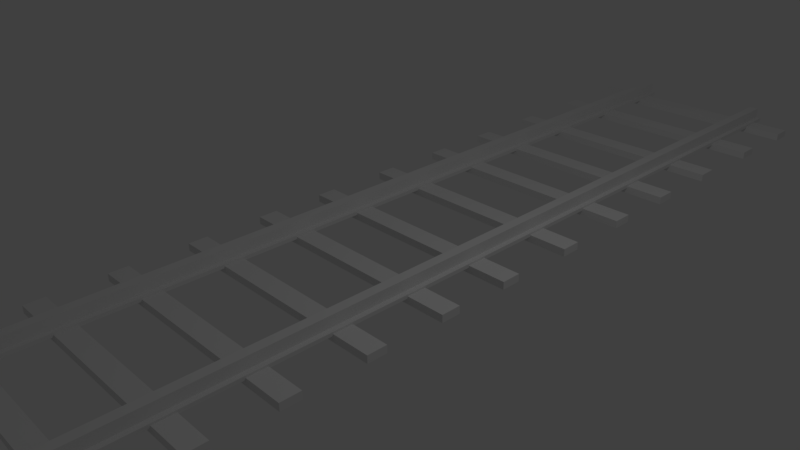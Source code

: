 # Source: TrainTracks.blend  (saved by Blender 2.77.0; exported with 4.5.12 LTS)
import bpy
from mathutils import Matrix  # noqa: F401  (used for matrix-valued properties, if any)

bpy.ops.wm.read_factory_settings(use_empty=True)
scene = bpy.context.scene
scene.name = 'Scene'

# ---- collections
col_collection_1 = bpy.data.collections.new('Collection 1'); scene.collection.children.link(col_collection_1)

# ---- materials (node trees are filled in below, after node groups)
mat_material = bpy.data.materials.new('Material')
mat_material.alpha_threshold = 0.0
mat_material.use_transparent_shadow = False
mat_material.roughness = 0.5
mat_material.line_color = (0.0, 0.0, 0.0, 1.0)

# ---- material node trees

# ---- world
world_world = bpy.data.worlds.new('World'); scene.world = world_world
world_world.color = (0.05088, 0.05088, 0.05088)
world_world.use_sun_shadow = False
world_world.sun_shadow_jitter_overblur = 0.0
world_world.cycles.sampling_method = 'MANUAL'

# ---- cameras
cam_camera = bpy.data.cameras.new('Camera')
cam_camera.clip_end = 100.0
cam_camera.lens = 35.0
cam_camera.sensor_width = 32.0
cam_camera.sensor_height = 18.0
cam_camera.ortho_scale = 7.314
cam_camera.dof.focus_distance = 0.0
cam_camera.dof.aperture_fstop = 128.0

# ---- lights
light_lamp = bpy.data.lights.new('Lamp', 'POINT')
light_lamp.transmission_factor = 0.0
light_lamp.cutoff_distance = 30.0
light_lamp.energy = 100.0
light_lamp.shadow_buffer_clip_start = 1.001
light_lamp.shadow_soft_size = 0.1
light_lamp.shadow_maximum_resolution = 0.006
light_lamp.use_absolute_resolution = True

# ---- meshes
me_cube_001 = bpy.data.meshes.new('Cube.001')
me_cube_001.from_pydata([(-1.0, -1.08, -0.001308), (-1.0, -1.08, 0.1062), (-1.0, -0.7988, -0.001308), (-1.0, -0.7988, 0.1062), (1.0, -1.08, -0.001308), (1.0, -1.08, 0.1062), (1.0, -0.7988, -0.001308), (1.0, -0.7988, 0.1062)], [], [(1, 3, 2, 0), (3, 7, 6, 2), (7, 5, 4, 6), (5, 1, 0, 4), (0, 2, 6, 4), (5, 7, 3, 1)])
me_cube_001.use_remesh_preserve_volume = False
me_cube_001.use_remesh_preserve_attributes = False
me_cube_001.use_mirror_vertex_groups = False
me_cube_001.update()
me_cube = bpy.data.meshes.new('Cube')
me_cube.from_pydata([(1.194, 7.999, 0.08038), (0.9017, 7.999, 0.08038), (1.194, -8.0, 0.08038), (0.9017, -8.0, 0.08038), (1.194, 7.999, 0.1327), (0.9017, 7.999, 0.1327), (1.194, -8.0, 0.1327), (0.9017, -8.0, 0.1327), (1.117, 7.999, 0.08038), (0.9781, 7.999, 0.08038), (1.117, -8.0, 0.08038), (0.9781, -8.0, 0.08038), (1.117, 7.999, 0.1327), (0.9781, 7.999, 0.1327), (1.117, -8.0, 0.1327), (0.9781, -8.0, 0.1327), (1.117, 7.999, 0.2886), (0.9781, 7.999, 0.2886), (1.117, -8.0, 0.2886), (0.9781, -8.0, 0.2886), (1.194, 5.333, 0.08038), (1.194, 2.666, 0.08038), (1.194, -0.000309, 0.08038), (1.194, -2.667, 0.08038), (1.194, -5.333, 0.08038), (0.9017, 5.333, 0.08038), (0.9017, 2.666, 0.08038), (0.9017, -0.000303, 0.08038), (0.9017, -2.667, 0.08038), (0.9017, -5.333, 0.08038), (1.194, 5.333, 0.1327), (1.194, 2.666, 0.1327), (1.194, -0.000309, 0.1327), (1.194, -2.667, 0.1327), (1.194, -5.333, 0.1327), (0.9017, 5.333, 0.1327), (0.9017, 2.666, 0.1327), (0.9017, -0.000303, 0.1327), (0.9017, -2.667, 0.1327), (0.9017, -5.333, 0.1327), (1.117, 5.333, 0.1327), (1.117, 2.666, 0.1327), (1.117, -0.0003073, 0.1327), (1.117, -2.667, 0.1327), (1.117, -5.333, 0.1327), (0.9781, 5.333, 0.1327), (0.9781, 2.666, 0.1327), (0.9781, -0.0003045, 0.1327), (0.9781, -2.667, 0.1327), (0.9781, -5.333, 0.1327), (1.117, 5.333, 0.2886), (1.117, 2.666, 0.2886), (1.117, -0.0003073, 0.2886), (1.117, -2.667, 0.2886), (1.117, -5.333, 0.2886), (0.9781, 5.333, 0.2886), (0.9781, 2.666, 0.2886), (0.9781, -0.0003045, 0.2886), (0.9781, -2.667, 0.2886), (0.9781, -5.333, 0.2886)], [], [(10, 2, 6, 14), (49, 39, 7, 15), (9, 1, 5, 13), (20, 0, 4, 30), (29, 3, 7, 39), (0, 8, 12, 4), (8, 9, 13, 12), (34, 44, 14, 6), (40, 12, 16, 50), (3, 11, 15, 7), (11, 10, 14, 15), (54, 59, 19, 18), (49, 15, 19, 59), (15, 14, 18, 19), (12, 13, 17, 16), (29, 24, 2, 10, 11, 3), (1, 9, 8, 0, 20, 25), (25, 20, 21, 26), (26, 21, 22, 27), (27, 22, 23, 28), (28, 23, 24, 29), (13, 45, 55, 17), (45, 46, 56, 55), (46, 47, 57, 56), (47, 48, 58, 57), (48, 49, 59, 58), (16, 17, 55, 50), (50, 55, 56, 51), (51, 56, 57, 52), (52, 57, 58, 53), (53, 58, 59, 54), (14, 44, 54, 18), (44, 43, 53, 54), (43, 42, 52, 53), (42, 41, 51, 52), (41, 40, 50, 51), (4, 12, 40, 30), (30, 40, 41, 31), (31, 41, 42, 32), (32, 42, 43, 33), (33, 43, 44, 34), (1, 25, 35, 5), (25, 26, 36, 35), (26, 27, 37, 36), (27, 28, 38, 37), (28, 29, 39, 38), (2, 24, 34, 6), (24, 23, 33, 34), (23, 22, 32, 33), (22, 21, 31, 32), (21, 20, 30, 31), (13, 5, 35, 45), (45, 35, 36, 46), (46, 36, 37, 47), (47, 37, 38, 48), (48, 38, 39, 49)])
me_cube.materials.append(mat_material)
me_cube.use_remesh_preserve_volume = False
me_cube.use_remesh_preserve_attributes = False
me_cube.use_mirror_vertex_groups = False
me_cube.update()
me_cube_002 = bpy.data.meshes.new('Cube.002')
me_cube_002.from_pydata([(-1.0, -1.08, -0.001308), (-1.0, -1.08, 0.1062), (-1.0, -0.7988, -0.001308), (-1.0, -0.7988, 0.1062), (1.0, -1.08, -0.001308), (1.0, -1.08, 0.1062), (1.0, -0.7988, -0.001308), (1.0, -0.7988, 0.1062)], [], [(1, 3, 2, 0), (3, 7, 6, 2), (7, 5, 4, 6), (5, 1, 0, 4), (0, 2, 6, 4), (5, 7, 3, 1)])
me_cube_002.use_remesh_preserve_volume = False
me_cube_002.use_remesh_preserve_attributes = False
me_cube_002.use_mirror_vertex_groups = False
me_cube_002.update()
me_cube_003 = bpy.data.meshes.new('Cube.003')
me_cube_003.from_pydata([(-1.0, -1.08, -0.001308), (-1.0, -1.08, 0.1062), (-1.0, -0.7988, -0.001308), (-1.0, -0.7988, 0.1062), (1.0, -1.08, -0.001308), (1.0, -1.08, 0.1062), (1.0, -0.7988, -0.001308), (1.0, -0.7988, 0.1062)], [], [(1, 3, 2, 0), (3, 7, 6, 2), (7, 5, 4, 6), (5, 1, 0, 4), (0, 2, 6, 4), (5, 7, 3, 1)])
me_cube_003.use_remesh_preserve_volume = False
me_cube_003.use_remesh_preserve_attributes = False
me_cube_003.use_mirror_vertex_groups = False
me_cube_003.update()
me_cube_004 = bpy.data.meshes.new('Cube.004')
me_cube_004.from_pydata([(-1.0, -1.08, -0.001308), (-1.0, -1.08, 0.1062), (-1.0, -0.7988, -0.001308), (-1.0, -0.7988, 0.1062), (1.0, -1.08, -0.001308), (1.0, -1.08, 0.1062), (1.0, -0.7988, -0.001308), (1.0, -0.7988, 0.1062)], [], [(1, 3, 2, 0), (3, 7, 6, 2), (7, 5, 4, 6), (5, 1, 0, 4), (0, 2, 6, 4), (5, 7, 3, 1)])
me_cube_004.use_remesh_preserve_volume = False
me_cube_004.use_remesh_preserve_attributes = False
me_cube_004.use_mirror_vertex_groups = False
me_cube_004.update()
me_cube_005 = bpy.data.meshes.new('Cube.005')
me_cube_005.from_pydata([(-1.0, -1.08, -0.001308), (-1.0, -1.08, 0.1062), (-1.0, -0.7988, -0.001308), (-1.0, -0.7988, 0.1062), (1.0, -1.08, -0.001308), (1.0, -1.08, 0.1062), (1.0, -0.7988, -0.001308), (1.0, -0.7988, 0.1062)], [], [(1, 3, 2, 0), (3, 7, 6, 2), (7, 5, 4, 6), (5, 1, 0, 4), (0, 2, 6, 4), (5, 7, 3, 1)])
me_cube_005.use_remesh_preserve_volume = False
me_cube_005.use_remesh_preserve_attributes = False
me_cube_005.use_mirror_vertex_groups = False
me_cube_005.update()
me_cube_006 = bpy.data.meshes.new('Cube.006')
me_cube_006.from_pydata([(-1.0, -1.08, -0.001308), (-1.0, -1.08, 0.1062), (-1.0, -0.7988, -0.001308), (-1.0, -0.7988, 0.1062), (1.0, -1.08, -0.001308), (1.0, -1.08, 0.1062), (1.0, -0.7988, -0.001308), (1.0, -0.7988, 0.1062)], [], [(1, 3, 2, 0), (3, 7, 6, 2), (7, 5, 4, 6), (5, 1, 0, 4), (0, 2, 6, 4), (5, 7, 3, 1)])
me_cube_006.use_remesh_preserve_volume = False
me_cube_006.use_remesh_preserve_attributes = False
me_cube_006.use_mirror_vertex_groups = False
me_cube_006.update()
me_cube_007 = bpy.data.meshes.new('Cube.007')
me_cube_007.from_pydata([(-1.0, -1.08, -0.001308), (-1.0, -1.08, 0.1062), (-1.0, -0.7988, -0.001308), (-1.0, -0.7988, 0.1062), (1.0, -1.08, -0.001308), (1.0, -1.08, 0.1062), (1.0, -0.7988, -0.001308), (1.0, -0.7988, 0.1062)], [], [(1, 3, 2, 0), (3, 7, 6, 2), (7, 5, 4, 6), (5, 1, 0, 4), (0, 2, 6, 4), (5, 7, 3, 1)])
me_cube_007.use_remesh_preserve_volume = False
me_cube_007.use_remesh_preserve_attributes = False
me_cube_007.use_mirror_vertex_groups = False
me_cube_007.update()
me_cube_008 = bpy.data.meshes.new('Cube.008')
me_cube_008.from_pydata([(-1.0, -1.08, -0.001308), (-1.0, -1.08, 0.1062), (-1.0, -0.7988, -0.001308), (-1.0, -0.7988, 0.1062), (1.0, -1.08, -0.001308), (1.0, -1.08, 0.1062), (1.0, -0.7988, -0.001308), (1.0, -0.7988, 0.1062)], [], [(1, 3, 2, 0), (3, 7, 6, 2), (7, 5, 4, 6), (5, 1, 0, 4), (0, 2, 6, 4), (5, 7, 3, 1)])
me_cube_008.use_remesh_preserve_volume = False
me_cube_008.use_remesh_preserve_attributes = False
me_cube_008.use_mirror_vertex_groups = False
me_cube_008.update()
me_cube_009 = bpy.data.meshes.new('Cube.009')
me_cube_009.from_pydata([(-1.0, -1.08, -0.001308), (-1.0, -1.08, 0.1062), (-1.0, -0.7988, -0.001308), (-1.0, -0.7988, 0.1062), (1.0, -1.08, -0.001308), (1.0, -1.08, 0.1062), (1.0, -0.7988, -0.001308), (1.0, -0.7988, 0.1062)], [], [(1, 3, 2, 0), (3, 7, 6, 2), (7, 5, 4, 6), (5, 1, 0, 4), (0, 2, 6, 4), (5, 7, 3, 1)])
me_cube_009.use_remesh_preserve_volume = False
me_cube_009.use_remesh_preserve_attributes = False
me_cube_009.use_mirror_vertex_groups = False
me_cube_009.update()
me_cube_010 = bpy.data.meshes.new('Cube.010')
me_cube_010.from_pydata([(-1.0, -1.08, -0.001308), (-1.0, -1.08, 0.1062), (-1.0, -0.7988, -0.001308), (-1.0, -0.7988, 0.1062), (1.0, -1.08, -0.001308), (1.0, -1.08, 0.1062), (1.0, -0.7988, -0.001308), (1.0, -0.7988, 0.1062)], [], [(1, 3, 2, 0), (3, 7, 6, 2), (7, 5, 4, 6), (5, 1, 0, 4), (0, 2, 6, 4), (5, 7, 3, 1)])
me_cube_010.use_remesh_preserve_volume = False
me_cube_010.use_remesh_preserve_attributes = False
me_cube_010.use_mirror_vertex_groups = False
me_cube_010.update()
me_cube_011 = bpy.data.meshes.new('Cube.011')
me_cube_011.from_pydata([(-1.0, -1.08, -0.001308), (-1.0, -1.08, 0.1062), (-1.0, -0.7988, -0.001308), (-1.0, -0.7988, 0.1062), (1.0, -1.08, -0.001308), (1.0, -1.08, 0.1062), (1.0, -0.7988, -0.001308), (1.0, -0.7988, 0.1062)], [], [(1, 3, 2, 0), (3, 7, 6, 2), (7, 5, 4, 6), (5, 1, 0, 4), (0, 2, 6, 4), (5, 7, 3, 1)])
me_cube_011.use_remesh_preserve_volume = False
me_cube_011.use_remesh_preserve_attributes = False
me_cube_011.use_mirror_vertex_groups = False
me_cube_011.update()
me_cube_012 = bpy.data.meshes.new('Cube.012')
me_cube_012.from_pydata([(-1.0, -1.08, -0.001308), (-1.0, -1.08, 0.1062), (-1.0, -0.7988, -0.001308), (-1.0, -0.7988, 0.1062), (1.0, -1.08, -0.001308), (1.0, -1.08, 0.1062), (1.0, -0.7988, -0.001308), (1.0, -0.7988, 0.1062)], [], [(1, 3, 2, 0), (3, 7, 6, 2), (7, 5, 4, 6), (5, 1, 0, 4), (0, 2, 6, 4), (5, 7, 3, 1)])
me_cube_012.use_remesh_preserve_volume = False
me_cube_012.use_remesh_preserve_attributes = False
me_cube_012.use_mirror_vertex_groups = False
me_cube_012.update()
me_cube_013 = bpy.data.meshes.new('Cube.013')
me_cube_013.from_pydata([(-1.0, -1.08, -0.001308), (-1.0, -1.08, 0.1062), (-1.0, -0.7988, -0.001308), (-1.0, -0.7988, 0.1062), (1.0, -1.08, -0.001308), (1.0, -1.08, 0.1062), (1.0, -0.7988, -0.001308), (1.0, -0.7988, 0.1062)], [], [(1, 3, 2, 0), (3, 7, 6, 2), (7, 5, 4, 6), (5, 1, 0, 4), (0, 2, 6, 4), (5, 7, 3, 1)])
me_cube_013.use_remesh_preserve_volume = False
me_cube_013.use_remesh_preserve_attributes = False
me_cube_013.use_mirror_vertex_groups = False
me_cube_013.update()
me_cube_014 = bpy.data.meshes.new('Cube.014')
me_cube_014.from_pydata([(-1.0, -1.08, -0.001308), (-1.0, -1.08, 0.1062), (-1.0, -0.7988, -0.001308), (-1.0, -0.7988, 0.1062), (1.0, -1.08, -0.001308), (1.0, -1.08, 0.1062), (1.0, -0.7988, -0.001308), (1.0, -0.7988, 0.1062)], [], [(1, 3, 2, 0), (3, 7, 6, 2), (7, 5, 4, 6), (5, 1, 0, 4), (0, 2, 6, 4), (5, 7, 3, 1)])
me_cube_014.use_remesh_preserve_volume = False
me_cube_014.use_remesh_preserve_attributes = False
me_cube_014.use_mirror_vertex_groups = False
me_cube_014.update()
me_cube_015 = bpy.data.meshes.new('Cube.015')
me_cube_015.from_pydata([(-1.0, -1.08, -0.001308), (-1.0, -1.08, 0.1062), (-1.0, -0.7988, -0.001308), (-1.0, -0.7988, 0.1062), (1.0, -1.08, -0.001308), (1.0, -1.08, 0.1062), (1.0, -0.7988, -0.001308), (1.0, -0.7988, 0.1062)], [], [(1, 3, 2, 0), (3, 7, 6, 2), (7, 5, 4, 6), (5, 1, 0, 4), (0, 2, 6, 4), (5, 7, 3, 1)])
me_cube_015.use_remesh_preserve_volume = False
me_cube_015.use_remesh_preserve_attributes = False
me_cube_015.use_mirror_vertex_groups = False
me_cube_015.update()

# ---- objects
ob_cube_001 = bpy.data.objects.new('Cube.001', me_cube_001)
ob_cube = bpy.data.objects.new('Cube', me_cube)
ob_lamp = bpy.data.objects.new('Lamp', light_lamp)
ob_camera = bpy.data.objects.new('Camera', cam_camera)
ob_cube_002 = bpy.data.objects.new('Cube.002', me_cube_002)
ob_cube_003 = bpy.data.objects.new('Cube.003', me_cube_003)
ob_cube_004 = bpy.data.objects.new('Cube.004', me_cube_004)
ob_cube_005 = bpy.data.objects.new('Cube.005', me_cube_005)
ob_cube_006 = bpy.data.objects.new('Cube.006', me_cube_006)
ob_cube_007 = bpy.data.objects.new('Cube.007', me_cube_007)
ob_cube_008 = bpy.data.objects.new('Cube.008', me_cube_008)
ob_cube_009 = bpy.data.objects.new('Cube.009', me_cube_009)
ob_cube_010 = bpy.data.objects.new('Cube.010', me_cube_010)
ob_cube_011 = bpy.data.objects.new('Cube.011', me_cube_011)
ob_cube_012 = bpy.data.objects.new('Cube.012', me_cube_012)
ob_cube_013 = bpy.data.objects.new('Cube.013', me_cube_013)
ob_cube_014 = bpy.data.objects.new('Cube.014', me_cube_014)
ob_cube_015 = bpy.data.objects.new('Cube.015', me_cube_015)

# ---- transforms, parenting, visibility, modifiers, constraints
ob_cube_001.location = (0.0, -6.673, 0.0)
ob_cube_001.scale = (1.75, 1.0, 1.0)
ob_cube_001.lineart.crease_threshold = 0.0
ob_cube.location = (0.0, 0.0, 0.0)
ob_cube.lock_rotations_4d = False
ob_cube.empty_display_type = 'ARROWS'
ob_cube.lineart.crease_threshold = 0.0
_m = ob_cube.modifiers.new('Mirror', 'MIRROR')
_m.use_clip = True
ob_lamp.location = (4.076, 1.005, 5.904)
ob_lamp.rotation_euler = (0.6503, 0.05522, 1.866)
ob_lamp.lock_rotations_4d = False
ob_lamp.empty_display_type = 'ARROWS'
ob_lamp.color = (0.0, 0.0, 0.0, 0.0)
ob_lamp.lineart.crease_threshold = 0.0
ob_camera.location = (7.481, -6.508, 5.344)
ob_camera.rotation_euler = (1.109, 0.01082, 0.8149)
ob_camera.lock_rotations_4d = False
ob_camera.empty_display_type = 'ARROWS'
ob_camera.color = (0.0, 0.0, 0.0, 0.0)
ob_camera.display_type = 'WIRE'
ob_camera.lineart.crease_threshold = 0.0
ob_cube_002.location = (0.0, -5.689, 0.0)
ob_cube_002.scale = (1.75, 1.0, 1.0)
ob_cube_002.lineart.crease_threshold = 0.0
ob_cube_003.location = (0.0, -4.726, 0.0)
ob_cube_003.scale = (1.75, 1.0, 1.0)
ob_cube_003.lineart.crease_threshold = 0.0
ob_cube_004.location = (0.0, -3.795, 0.0)
ob_cube_004.scale = (1.75, 1.0, 1.0)
ob_cube_004.lineart.crease_threshold = 0.0
ob_cube_005.location = (0.0, -2.749, 0.0)
ob_cube_005.scale = (1.75, 1.0, 1.0)
ob_cube_005.lineart.crease_threshold = 0.0
ob_cube_006.location = (0.0, -1.696, 0.0)
ob_cube_006.scale = (1.75, 1.0, 1.0)
ob_cube_006.lineart.crease_threshold = 0.0
ob_cube_007.location = (0.0, -0.57, 0.0)
ob_cube_007.scale = (1.75, 1.0, 1.0)
ob_cube_007.lineart.crease_threshold = 0.0
ob_cube_008.location = (0.0, 0.5461, 0.0)
ob_cube_008.scale = (1.75, 1.0, 1.0)
ob_cube_008.lineart.crease_threshold = 0.0
ob_cube_009.location = (0.0, 1.586, 0.0)
ob_cube_009.scale = (1.75, 1.0, 1.0)
ob_cube_009.lineart.crease_threshold = 0.0
ob_cube_010.location = (0.0, 2.762, 0.0)
ob_cube_010.scale = (1.75, 1.0, 1.0)
ob_cube_010.lineart.crease_threshold = 0.0
ob_cube_011.location = (0.0, 3.91, 0.0)
ob_cube_011.scale = (1.75, 1.0, 1.0)
ob_cube_011.lineart.crease_threshold = 0.0
ob_cube_012.location = (0.0, 4.996, 0.0)
ob_cube_012.scale = (1.75, 1.0, 1.0)
ob_cube_012.lineart.crease_threshold = 0.0
ob_cube_013.location = (0.0, 6.154, 0.0)
ob_cube_013.scale = (1.75, 1.0, 1.0)
ob_cube_013.lineart.crease_threshold = 0.0
ob_cube_014.location = (0.0, 7.436, 0.0)
ob_cube_014.scale = (1.75, 1.0, 1.0)
ob_cube_014.lineart.crease_threshold = 0.0
ob_cube_015.location = (0.0, 8.59, 0.0)
ob_cube_015.scale = (1.75, 1.0, 1.0)
ob_cube_015.lineart.crease_threshold = 0.0

# ---- collection membership
col_collection_1.objects.link(ob_cube_001)
col_collection_1.objects.link(ob_cube)
col_collection_1.objects.link(ob_lamp)
col_collection_1.objects.link(ob_camera)
col_collection_1.objects.link(ob_cube_002)
col_collection_1.objects.link(ob_cube_003)
col_collection_1.objects.link(ob_cube_004)
col_collection_1.objects.link(ob_cube_005)
col_collection_1.objects.link(ob_cube_006)
col_collection_1.objects.link(ob_cube_007)
col_collection_1.objects.link(ob_cube_008)
col_collection_1.objects.link(ob_cube_009)
col_collection_1.objects.link(ob_cube_010)
col_collection_1.objects.link(ob_cube_011)
col_collection_1.objects.link(ob_cube_012)
col_collection_1.objects.link(ob_cube_013)
col_collection_1.objects.link(ob_cube_014)
col_collection_1.objects.link(ob_cube_015)

# ---- scene / render settings (as saved in the file)
scene.camera = ob_camera
scene.frame_start = 1; scene.frame_end = 250; scene.frame_set(1)
scene.render.engine = 'BLENDER_EEVEE_NEXT'
scene.render.resolution_percentage = 50
scene.render.dither_intensity = 0.0
scene.cycles.use_denoising = False
scene.cycles.samples = 128
scene.cycles.sampling_pattern = 'TABULATED_SOBOL'
scene.cycles.light_sampling_threshold = 0.0
scene.cycles.use_adaptive_sampling = False
scene.cycles.use_light_tree = False
scene.cycles.blur_glossy = 0.0
scene.cycles.sample_clamp_indirect = 0.0
scene.view_settings.view_transform = 'Standard'
bpy.context.view_layer.update()
